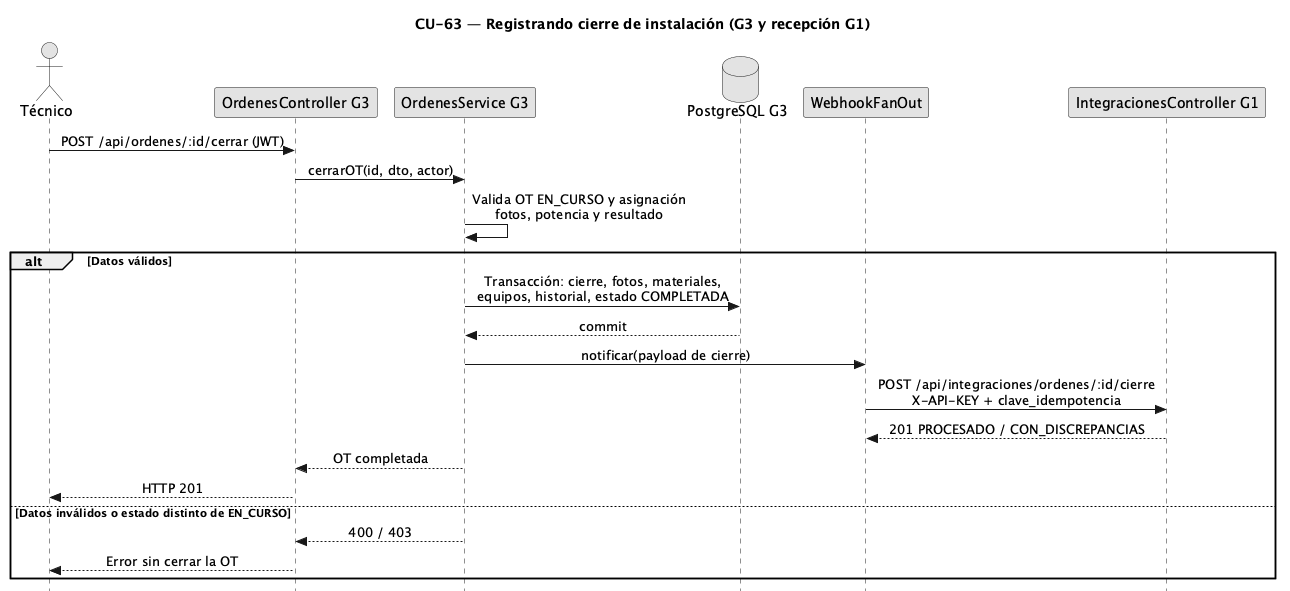

The diagram above was rendered by PlantUML. Its source (embedded in the PNG):
@startuml
skinparam style strictuml
skinparam monochrome true
skinparam shadowing false
skinparam sequenceMessageAlign center
hide footbox
title CU-63 — Registrando cierre de instalación (G3 y recepción G1)
actor "Técnico" as T
participant "OrdenesController G3" as C
participant "OrdenesService G3" as S
database "PostgreSQL G3" as D
participant "WebhookFanOut" as F
participant "IntegracionesController G1" as G1
T -> C : POST /api/ordenes/:id/cerrar (JWT)
C -> S : cerrarOT(id, dto, actor)
S -> S : Valida OT EN_CURSO y asignación\nfotos, potencia y resultado
alt Datos válidos
S -> D : Transacción: cierre, fotos, materiales,\nequipos, historial, estado COMPLETADA
D --> S : commit
S -> F : notificar(payload de cierre)
F -> G1 : POST /api/integraciones/ordenes/:id/cierre\nX-API-KEY + clave_idempotencia
G1 --> F : 201 PROCESADO / CON_DISCREPANCIAS
S --> C : OT completada
C --> T : HTTP 201
else Datos inválidos o estado distinto de EN_CURSO
S --> C : 400 / 403
C --> T : Error sin cerrar la OT
end
@enduml